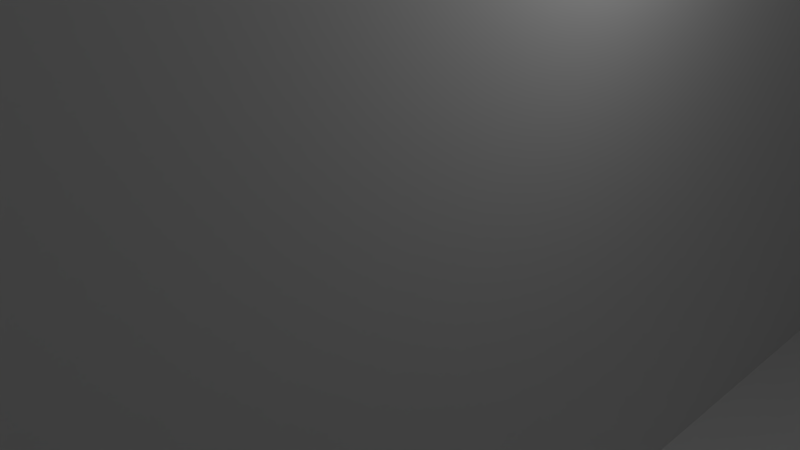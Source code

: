 # Source: x-end-idler.blend  (saved by Blender 2.76.0; exported with 4.5.12 LTS)
import bpy
from mathutils import Matrix  # noqa: F401  (used for matrix-valued properties, if any)

bpy.ops.wm.read_factory_settings(use_empty=True)
scene = bpy.context.scene
scene.name = 'Scene'

# ---- collections
col_collection_1 = bpy.data.collections.new('Collection 1'); scene.collection.children.link(col_collection_1)

# ---- world
world_world = bpy.data.worlds.new('World'); scene.world = world_world
world_world.color = (0.05088, 0.05088, 0.05088)
world_world.use_sun_shadow = False
world_world.sun_shadow_jitter_overblur = 0.0
world_world.cycles.sampling_method = 'MANUAL'
world_world.cycles.sample_map_resolution = 256

# ---- cameras
cam_camera = bpy.data.cameras.new('Camera')
cam_camera.clip_end = 100.0
cam_camera.lens = 35.0
cam_camera.sensor_width = 32.0
cam_camera.sensor_height = 18.0
cam_camera.ortho_scale = 7.314
cam_camera.dof.focus_distance = 0.0
cam_camera.dof.aperture_fstop = 128.0

# ---- lights
light_lamp = bpy.data.lights.new('Lamp', 'POINT')
light_lamp.transmission_factor = 0.0
light_lamp.cutoff_distance = 30.0
light_lamp.energy = 100.0
light_lamp.shadow_buffer_clip_start = 1.001
light_lamp.shadow_soft_size = 0.1
light_lamp.shadow_maximum_resolution = 0.006
light_lamp.use_absolute_resolution = True
light_lamp.cycles.use_multiple_importance_sampling = False

# ---- meshes
me_x_end_idler = bpy.data.meshes.new('X-End-Idler')
me_x_end_idler.from_pydata([(-14.45, -7.96, 13.0), (-14.45, -7.635, 14.22), (-14.45, -8.069, 11.75), (-14.45, -7.105, 15.35), (-14.45, -6.385, 16.38), (-14.45, -5.498, 17.27), (-14.45, -4.469, 17.99), (-14.45, -3.332, 18.52), (-14.45, -2.12, 18.84), (-14.45, -0.8694, 18.95), (-14.45, 0.3809, 18.84), (-14.45, 1.593, 18.52), (-14.45, -0.8694, 16.25), (-14.45, 2.731, 17.99), (-14.45, -1.349, 13.94), (-14.45, -1.799, 13.85), (-14.45, -0.8894, 13.94), (-14.45, -0.8694, 13.94), (-14.45, -2.592, 13.39), (-14.45, -2.219, 13.66), (-14.45, -2.899, 13.05), (-14.45, -3.129, 12.65), (-14.45, -3.271, 12.21), (-14.45, -3.319, 11.75), (-14.45, -3.271, 11.3), (-14.45, -3.129, 10.86), (-14.45, -2.899, 10.46), (-14.45, -2.592, 10.12), (-14.45, -2.219, 9.848), (-14.45, -1.799, 9.661), (-14.45, -0.8694, 4.554), (-14.45, -1.349, 9.566), (-14.45, -0.8894, 9.566), (-14.45, -0.8694, 9.57), (-14.45, -2.12, 4.663), (-14.45, -3.332, 4.988), (-14.45, -4.469, 5.518), (-14.45, -5.498, 6.238), (-14.45, -6.385, 7.126), (-14.45, -7.105, 8.154), (-14.45, -7.635, 9.291), (-14.45, -7.96, 10.5), (-14.45, 3.759, 17.27), (-14.45, 4.646, 16.38), (-14.45, 4.736, 16.25), (-14.45, -30.87, -22.75), (-14.45, -30.87, 16.25), (-14.45, 29.13, -22.75), (-14.45, -6.475, 16.25), (-14.45, -0.4396, 9.661), (-14.45, -0.01944, 9.848), (-14.45, 0.3527, 10.12), (-14.45, 0.6604, 10.46), (-14.45, 0.8904, 10.86), (-14.45, 1.032, 11.3), (-14.45, 1.081, 11.75), (-14.45, 1.032, 12.21), (-14.45, 0.8904, 12.65), (-14.45, 0.6604, 13.05), (-14.45, -0.4396, 13.85), (-14.45, 0.3527, 13.39), (-14.45, -0.01944, 13.66), (-14.45, 29.13, 16.25), (-10.95, -0.8894, 9.566), (-10.95, -0.4396, 9.661), (-10.95, -1.349, 9.566), (-10.95, -1.799, 9.661), (-10.95, -2.219, 9.848), (-10.95, -2.592, 10.12), (-10.95, -2.899, 10.46), (-10.95, -3.129, 10.86), (-10.95, -3.271, 11.3), (-10.95, -3.319, 11.75), (-10.95, -3.271, 12.21), (-10.95, -3.129, 12.65), (-10.95, -2.899, 13.05), (-10.95, -2.592, 13.39), (-10.95, -2.219, 13.66), (-10.95, -1.799, 13.85), (-10.95, -1.349, 13.94), (-10.95, -0.8894, 13.94), (-10.95, -0.4396, 13.85), (-10.95, 4.736, 16.25), (-10.95, 15.13, 16.25), (-9.951, 16.63, 16.25), (-0.9507, 15.13, 16.25), (-0.9507, 4.736, 16.25), (2.549, 4.736, 16.25), (2.549, 29.13, 16.25), (-7.187, 26.93, 16.25), (-9.951, 23.13, 16.25), (-9.863, 23.96, 16.25), (-1.951, 19.13, 16.25), (-1.951, 23.13, 16.25), (-5.533, 27.11, 16.25), (-6.369, 27.11, 16.25), (-9.605, 24.76, 16.25), (-9.187, 25.48, 16.25), (-3.951, 26.59, 16.25), (-4.715, 26.93, 16.25), (-8.627, 26.1, 16.25), (-7.951, 26.59, 16.25), (-3.274, 26.1, 16.25), (-2.715, 25.48, 16.25), (-2.297, 24.76, 16.25), (-1.951, 16.63, 16.25), (-2.038, 23.96, 16.25), (-1.951, 17.63, 16.25), (-9.951, 19.13, 16.25), (-9.951, 17.63, 16.25), (-10.95, 4.646, 16.38), (-10.95, 3.759, 17.27), (-10.95, 2.731, 17.99), (-10.95, 1.593, 18.52), (-10.95, 0.3809, 18.84), (-10.95, -0.8694, 18.95), (-10.95, -2.12, 18.84), (-10.95, -3.332, 18.52), (-10.95, -4.469, 17.99), (-10.95, -5.498, 17.27), (-10.95, -6.385, 16.38), (-10.95, -6.475, 16.25), (-0.9507, 15.13, -22.75), (8.049, 29.13, -22.75), (8.049, -30.87, -22.75), (-0.9507, -16.27, -22.75), (-10.95, 15.13, -22.75), (-5.533, -17.89, -22.75), (-6.369, -17.89, -22.75), (-10.95, -16.27, -22.75), (-1.951, -21.87, -22.75), (-1.951, 19.13, -22.75), (-9.951, 16.63, -22.75), (-1.951, 16.63, -22.75), (-9.951, 23.13, -22.75), (-9.951, 19.13, -22.75), (-1.951, 17.63, -22.75), (-1.951, 23.13, -22.75), (-2.038, 23.96, -22.75), (-9.187, 25.48, -22.75), (-9.605, 24.76, -22.75), (-2.297, 24.76, -22.75), (-2.715, 25.48, -22.75), (-3.274, 26.1, -22.75), (-3.951, 26.59, -22.75), (-4.715, 26.93, -22.75), (-6.369, 27.11, -22.75), (-7.187, 26.93, -22.75), (-5.533, 27.11, -22.75), (-7.951, 26.59, -22.75), (-8.627, 26.1, -22.75), (-9.951, 17.63, -22.75), (-7.951, -18.41, -22.75), (-8.627, -18.9, -22.75), (-9.863, 23.96, -22.75), (-1.951, -25.87, -22.75), (-9.951, -21.87, -22.75), (-9.951, -28.37, -22.75), (-1.951, -28.37, -22.75), (-9.951, -25.87, -22.75), (-1.951, -27.37, -22.75), (-2.038, -21.04, -22.75), (-2.297, -20.24, -22.75), (-2.715, -19.52, -22.75), (-3.274, -18.9, -22.75), (-3.951, -18.41, -22.75), (-4.715, -18.07, -22.75), (-7.187, -18.07, -22.75), (-9.951, -27.37, -22.75), (-9.187, -19.52, -22.75), (-9.605, -20.24, -22.75), (-9.863, -21.04, -22.75), (2.549, 29.13, 11.75), (8.049, 29.13, 11.75), (8.049, 29.13, 6.204), (14.98, 29.13, 7.754), (8.843, 29.13, -3.788), (14.98, 29.13, -0.2463), (5.732, 29.13, -6.113), (7.265, 29.13, -5.787), (9.042, 29.13, -3.798), (10.02, 29.13, -3.954), (10.37, 29.13, -6.113), (12.8, 29.13, -5.019), (12.93, 29.13, -5.101), (9.609, 29.13, -5.91), (10.98, 29.13, -4.211), (11.91, 29.13, -4.568), (0.5493, 29.13, -13.25), (0.5904, 29.13, -12.46), (11.1, 29.13, -6.395), (11.62, 29.13, -6.659), (8.833, 29.13, -5.787), (8.049, 29.13, -5.746), (6.49, 29.13, -5.91), (4.999, 29.13, -6.395), (2.476, 29.13, -8.228), (3.031, 29.13, -7.673), (4.299, 29.13, -6.751), (3.641, 29.13, -7.179), (9.782, 29.13, 2.021), (1.982, 29.13, -8.838), (1.554, 29.13, -9.496), (1.198, 29.13, -10.2), (0.9163, 29.13, -10.93), (0.7132, 29.13, -11.69), (0.5904, 29.13, -14.03), (0.7132, 29.13, -14.81), (0.9163, 29.13, -15.56), (1.198, 29.13, -16.3), (1.554, 29.13, -17.0), (1.982, 29.13, -17.65), (2.476, 29.13, -18.26), (3.031, 29.13, -18.82), (3.641, 29.13, -19.31), (4.299, 29.13, -19.74), (4.999, 29.13, -20.1), (5.732, 29.13, -20.38), (6.49, 29.13, -20.58), (7.265, 29.13, -20.71), (8.049, 29.13, -20.75), (8.833, 29.13, -20.71), (14.41, 29.13, -20.31), (15.22, 29.13, -7.03), (15.18, 29.13, -10.93), (14.9, 29.13, -10.2), (15.73, 29.13, -7.662), (15.39, 29.13, -11.69), (14.12, 29.13, -8.838), (13.92, 29.13, -8.589), (14.54, 29.13, -9.496), (15.55, 29.13, -13.25), (15.51, 29.13, -12.46), (8.049, 29.13, 1.304), (16.28, 29.13, -8.496), (15.51, 29.13, -14.03), (16.73, 29.13, -9.382), (15.39, 29.13, -14.81), (17.08, 29.13, -10.31), (15.18, 29.13, -15.56), (17.34, 29.13, -11.27), (14.9, 29.13, -16.3), (17.5, 29.13, -12.25), (14.54, 29.13, -17.0), (17.55, 29.13, -13.25), (14.12, 29.13, -17.65), (17.5, 29.13, -14.24), (13.62, 29.13, -18.26), (17.34, 29.13, -15.22), (13.07, 29.13, -18.82), (17.08, 29.13, -16.18), (12.46, 29.13, -19.31), (16.73, 29.13, -17.11), (11.8, 29.13, -19.74), (16.28, 29.13, -18.0), (11.1, 29.13, -20.1), (15.73, 29.13, -18.83), (10.37, 29.13, -20.38), (15.11, 29.13, -19.6), (9.609, 29.13, -20.58), (13.63, 29.13, -20.93), (12.8, 29.13, -21.47), (11.91, 29.13, -21.92), (10.98, 29.13, -22.28), (10.02, 29.13, -22.54), (9.042, 29.13, -22.69), (5.599, 29.13, 3.754), (6.317, 29.13, 2.021), (10.5, 29.13, 3.754), (9.782, 29.13, 5.486), (6.317, 29.13, 5.486), (-10.95, -0.01944, 13.66), (-10.95, 0.3527, 13.39), (-10.95, 0.6604, 13.05), (-10.95, 0.8904, 12.65), (-10.95, 1.032, 12.21), (-10.95, 1.081, 11.75), (-10.95, 1.032, 11.3), (-10.95, 0.8904, 10.86), (-10.95, 0.6604, 10.46), (-10.95, 0.3527, 10.12), (-10.95, -0.01944, 9.848), (2.549, -6.475, 16.25), (2.549, -30.87, 16.25), (2.549, -0.8694, 16.25), (-0.9507, -16.27, 16.25), (-0.9507, -6.475, 16.25), (-2.297, -20.24, 16.25), (-7.951, -18.41, 16.25), (-10.95, -16.27, 16.25), (-8.627, -18.9, 16.25), (-9.951, -21.87, 16.25), (-9.863, -21.04, 16.25), (-9.605, -20.24, 16.25), (-9.187, -19.52, 16.25), (-1.951, -28.37, 16.25), (-1.951, -27.37, 16.25), (-9.951, -28.37, 16.25), (-9.951, -25.87, 16.25), (-1.951, -25.87, 16.25), (-6.369, -17.89, 16.25), (-5.533, -17.89, 16.25), (-4.715, -18.07, 16.25), (-3.951, -18.41, 16.25), (-1.951, -21.87, 16.25), (-3.274, -18.9, 16.25), (-2.038, -21.04, 16.25), (-2.715, -19.52, 16.25), (-9.951, -27.37, 16.25), (-7.187, -18.07, 16.25), (9.042, -30.87, -22.69), (10.98, -30.87, -22.28), (10.02, -30.87, -22.54), (11.91, -30.87, -21.92), (12.8, -30.87, -21.47), (13.63, -30.87, -20.93), (14.41, -30.87, -20.31), (8.833, -30.87, -20.71), (8.049, -30.87, -20.75), (7.265, -30.87, -20.71), (11.8, -30.87, -19.74), (11.1, -30.87, -20.1), (15.11, -30.87, -19.6), (13.62, -30.87, -18.26), (13.07, -30.87, -18.82), (16.28, -30.87, -18.0), (14.54, -30.87, -17.0), (14.12, -30.87, -17.65), (16.73, -30.87, -17.11), (15.51, -30.87, -14.03), (15.39, -30.87, -14.81), (17.5, -30.87, -14.24), (15.55, -30.87, -13.25), (17.55, -30.87, -13.25), (15.18, -30.87, -10.93), (15.39, -30.87, -11.69), (17.08, -30.87, -10.31), (14.54, -30.87, -9.496), (14.9, -30.87, -10.2), (16.73, -30.87, -9.382), (15.73, -30.87, -7.662), (13.92, -30.87, -8.589), (16.28, -30.87, -8.496), (14.12, -30.87, -8.838), (0.7132, -30.87, -14.81), (0.5904, -30.87, -14.03), (17.34, -30.87, -11.27), (1.198, -30.87, -16.3), (0.9163, -30.87, -15.56), (15.51, -30.87, -12.46), (17.5, -30.87, -12.25), (17.34, -30.87, -15.22), (15.18, -30.87, -15.56), (14.9, -30.87, -16.3), (17.08, -30.87, -16.18), (4.299, -30.87, -19.74), (3.641, -30.87, -19.31), (15.73, -30.87, -18.83), (12.46, -30.87, -19.31), (5.732, -30.87, -20.38), (4.999, -30.87, -20.1), (10.37, -30.87, -20.38), (9.609, -30.87, -20.58), (6.49, -30.87, -20.58), (3.031, -30.87, -18.82), (2.476, -30.87, -18.26), (1.982, -30.87, -17.65), (1.554, -30.87, -17.0), (0.5493, -30.87, -13.25), (0.5904, -30.87, -12.46), (0.7132, -30.87, -11.69), (0.9163, -30.87, -10.93), (1.198, -30.87, -10.2), (1.554, -30.87, -9.496), (1.982, -30.87, -8.838), (2.476, -30.87, -8.228), (3.031, -30.87, -7.673), (2.549, -30.87, -3.746), (3.641, -30.87, -7.179), (8.049, -30.87, -3.746), (4.299, -30.87, -6.751), (9.042, -30.87, -3.798), (4.999, -30.87, -6.395), (10.02, -30.87, -3.954), (5.732, -30.87, -6.113), (10.37, -30.87, -6.113), (12.93, -30.87, -5.101), (9.609, -30.87, -5.91), (10.98, -30.87, -4.211), (6.49, -30.87, -5.91), (11.91, -30.87, -4.568), (7.265, -30.87, -5.787), (11.1, -30.87, -6.395), (8.049, -30.87, -5.746), (8.833, -30.87, -5.787), (12.8, -30.87, -5.019), (15.22, -30.87, -7.03), (11.62, -30.87, -6.659), (-10.95, -16.27, 13.25), (-10.95, -17.17, 13.25), (-10.95, -16.27, 6.254), (-10.95, -17.17, 6.254), (-10.95, -16.27, 1.254), (-10.95, -16.27, -0.7463), (-10.95, -16.27, 8.254), (-10.95, -17.17, 8.254), (-10.95, -17.17, -0.7463), (-10.95, -16.27, -5.746), (-10.95, -16.27, -7.746), (-10.95, -17.17, 1.254), (-10.95, -17.17, -7.746), (-10.95, -16.27, -12.75), (-10.95, -16.27, -14.75), (-10.95, -17.17, -5.746), (-10.95, -17.17, -14.75), (-10.95, -16.27, -19.75), (-10.95, -17.17, -12.75), (-10.95, -17.17, -19.75), (2.549, 21.13, 11.75), (2.549, 21.13, -3.746), (2.549, 5.366, 15.35), (2.549, 5.896, 14.22), (2.549, 6.221, 13.0), (2.549, 6.331, 11.75), (2.549, 6.221, 10.5), (2.549, 5.896, 9.291), (2.549, 5.366, 8.154), (2.549, 4.646, 7.126), (2.549, 3.759, 6.238), (2.549, 2.731, 5.518), (2.549, 1.593, 4.988), (2.549, 0.3809, 4.663), (2.549, -0.8694, 4.554), (2.549, -0.8894, 9.566), (2.549, -0.8694, 9.57), (2.549, -1.349, 9.566), (2.549, -1.799, 9.661), (2.549, -2.219, 9.848), (2.549, -2.592, 10.12), (2.549, -2.899, 10.46), (2.549, -3.129, 10.86), (2.549, -3.271, 11.3), (2.549, -3.319, 11.75), (2.549, -3.271, 12.21), (2.549, -3.129, 12.65), (2.549, -2.899, 13.05), (2.549, -1.349, 13.94), (2.549, -1.799, 13.85), (2.549, -2.592, 13.39), (2.549, -2.219, 13.66), (2.549, -0.8894, 13.94), (2.549, -0.8694, 13.94), (-0.9507, 4.646, 16.38), (2.549, 4.646, 16.38), (-0.9507, -16.27, -19.75), (-0.9507, -17.17, -14.75), (-0.9507, -17.17, -19.75), (-0.9507, -16.27, -14.75), (-0.9507, -16.27, -12.75), (-0.9507, -17.17, -12.75), (-0.9507, -17.17, -7.746), (-0.9507, -16.27, -7.746), (-0.9507, -16.27, -5.746), (-0.9507, -17.17, -5.746), (-0.9507, -17.17, -0.7463), (-0.9507, -16.27, -0.7463), (-0.9507, -16.27, 1.254), (-0.9507, -17.17, 1.254), (-0.9507, -17.17, 6.254), (-0.9507, -16.27, 6.254), (-0.9507, -16.27, 8.254), (-0.9507, -17.17, 8.254), (-0.9507, -17.17, 13.25), (-0.9507, -16.27, 13.25), (-0.9507, -6.385, 16.38), (-0.9507, -3.129, 12.65), (-0.9507, -5.498, 17.27), (-0.9507, -2.592, 13.39), (-0.9507, -4.469, 17.99), (-0.9507, -2.219, 13.66), (-0.9507, -3.332, 18.52), (-0.9507, -0.8894, 13.94), (-0.9507, -2.12, 18.84), (-0.9507, 0.3527, 13.39), (-0.9507, -0.8694, 18.95), (-0.9507, 0.3809, 18.84), (-0.9507, 1.593, 18.52), (-0.9507, 2.731, 17.99), (-0.9507, 3.759, 17.27), (-0.9507, 0.6604, 10.46), (-0.9507, 0.3527, 10.12), (-0.9507, -0.4396, 9.661), (-0.9507, -0.01944, 9.848), (-0.9507, -0.4396, 13.85), (-0.9507, -0.01944, 13.66), (-0.9507, 1.032, 11.3), (-0.9507, 0.8904, 10.86), (-0.9507, 0.6604, 13.05), (-0.9507, 0.8904, 12.65), (-0.9507, 1.081, 11.75), (-0.9507, 1.032, 12.21), (-0.9507, -1.349, 13.94), (-0.9507, -1.799, 13.85), (-0.9507, -2.899, 13.05), (-0.9507, -3.271, 12.21), (-0.9507, -2.592, 10.12), (-0.9507, -2.899, 10.46), (-0.9507, -3.319, 11.75), (-0.9507, -3.271, 11.3), (-0.9507, -3.129, 10.86), (-0.9507, -2.219, 9.848), (-0.9507, -1.799, 9.661), (-0.9507, -1.349, 9.566), (-0.9507, -0.8894, 9.566), (8.049, 21.13, -3.746), (8.843, 21.13, -3.788), (14.98, 21.13, -0.2463), (14.98, 21.13, 7.754), (8.049, 21.13, 11.75), (5.599, 26.13, 3.754), (6.317, 26.13, 2.021), (6.317, 26.13, 5.486), (8.049, 26.13, 6.204), (9.782, 26.13, 5.486), (10.5, 26.13, 3.754), (9.782, 26.13, 2.021), (8.049, 26.13, 1.304), (2.549, -6.385, 16.38), (2.549, -0.4396, 13.85), (2.549, -0.01944, 13.66), (2.549, 0.8904, 12.65), (2.549, 0.3527, 13.39), (2.549, 0.6604, 13.05), (2.549, 1.032, 12.21), (2.549, 1.081, 11.75), (2.549, 1.032, 11.3), (2.549, 0.8904, 10.86), (2.549, 0.6604, 10.46), (2.549, 0.3527, 10.12), (2.549, -0.01944, 9.848), (2.549, -0.4396, 9.661), (2.549, 3.759, 17.27), (2.549, 2.731, 17.99), (2.549, 1.593, 18.52), (2.549, 0.3809, 18.84), (2.549, -0.8694, 18.95), (2.549, -2.12, 18.84), (2.549, -3.332, 18.52), (2.549, -4.469, 17.99), (2.549, -5.498, 17.27), (11.95, 21.13, 1.504), (11.95, 21.13, 6.004), (8.049, 21.13, 8.254), (4.152, 21.13, 6.004), (8.049, 21.13, -0.7463), (4.152, 21.13, 1.504), (4.152, 26.13, 1.504), (8.049, 26.13, -0.7463), (4.152, 26.13, 6.004), (11.95, 26.13, 6.004), (8.049, 26.13, 8.254), (11.95, 26.13, 1.504)], [], [(0, 1, 2), (2, 1, 3), (2, 3, 4), (2, 4, 5), (2, 5, 6), (2, 6, 7), (2, 7, 8), (2, 8, 9), (2, 9, 10), (2, 10, 11), (12, 11, 13), (14, 15, 12), (16, 14, 12), (17, 16, 12), (2, 11, 12), (15, 2, 12), (18, 2, 19), (2, 15, 19), (2, 18, 20), (20, 21, 2), (21, 22, 2), (22, 23, 2), (23, 24, 2), (24, 25, 2), (25, 26, 2), (26, 27, 2), (27, 28, 2), (28, 29, 2), (29, 30, 2), (31, 30, 29), (32, 33, 30), (32, 30, 31), (2, 30, 34), (2, 34, 35), (2, 35, 36), (2, 36, 37), (2, 37, 38), (2, 38, 39), (2, 39, 40), (2, 40, 41), (12, 13, 42), (12, 42, 43), (12, 43, 44), (45, 46, 47), (3, 46, 48), (1, 46, 3), (0, 46, 1), (2, 46, 0), (41, 46, 2), (40, 46, 41), (39, 46, 40), (38, 46, 39), (37, 46, 38), (47, 46, 37), (35, 47, 36), (34, 47, 35), (30, 47, 34), (33, 47, 30), (49, 47, 33), (47, 49, 50), (50, 51, 47), (51, 52, 47), (52, 53, 47), (53, 54, 47), (54, 55, 47), (55, 56, 47), (56, 57, 47), (57, 58, 47), (58, 12, 47), (12, 59, 17), (60, 12, 58), (61, 59, 12), (61, 12, 60), (47, 12, 62), (36, 47, 37), (63, 64, 32), (33, 64, 49), (32, 64, 33), (65, 63, 31), (31, 63, 32), (66, 65, 29), (29, 65, 31), (67, 66, 28), (28, 66, 29), (68, 67, 27), (27, 67, 28), (69, 68, 26), (26, 68, 27), (70, 69, 25), (25, 69, 26), (71, 70, 24), (24, 70, 25), (72, 71, 23), (23, 71, 24), (22, 73, 23), (23, 73, 72), (21, 74, 22), (22, 74, 73), (20, 75, 21), (21, 75, 74), (18, 76, 20), (20, 76, 75), (18, 19, 77), (76, 18, 77), (19, 15, 78), (77, 19, 78), (15, 14, 79), (78, 15, 79), (14, 16, 80), (79, 14, 80), (16, 17, 81), (81, 17, 59), (16, 81, 80), (12, 44, 62), (62, 44, 82), (62, 82, 83), (84, 83, 85), (85, 86, 87), (85, 87, 88), (89, 88, 62), (62, 83, 90), (62, 90, 91), (92, 85, 93), (94, 88, 95), (96, 97, 62), (98, 88, 99), (97, 100, 62), (99, 88, 94), (100, 101, 62), (95, 88, 89), (101, 89, 62), (102, 88, 98), (103, 88, 102), (104, 88, 103), (84, 85, 105), (106, 88, 104), (107, 85, 92), (85, 88, 106), (85, 106, 93), (108, 107, 92), (90, 83, 108), (107, 108, 109), (108, 83, 109), (85, 107, 105), (109, 83, 84), (96, 62, 91), (110, 82, 43), (43, 82, 44), (111, 110, 42), (42, 110, 43), (112, 111, 13), (13, 111, 42), (113, 112, 11), (11, 112, 13), (114, 113, 10), (10, 113, 11), (115, 114, 9), (9, 114, 10), (116, 115, 8), (8, 115, 9), (117, 116, 7), (7, 116, 8), (118, 117, 6), (6, 117, 7), (119, 118, 5), (5, 118, 6), (120, 119, 4), (4, 119, 5), (4, 3, 48), (121, 120, 48), (120, 4, 48), (122, 123, 124), (125, 122, 124), (45, 47, 126), (127, 128, 129), (45, 126, 129), (130, 125, 124), (131, 123, 122), (132, 133, 122), (47, 134, 135), (133, 136, 122), (137, 123, 131), (138, 123, 137), (139, 140, 47), (141, 123, 138), (142, 123, 141), (143, 123, 142), (144, 123, 143), (145, 123, 144), (47, 123, 145), (146, 147, 47), (47, 145, 148), (149, 150, 47), (136, 151, 135), (47, 150, 139), (152, 153, 129), (47, 154, 134), (155, 130, 124), (47, 135, 151), (126, 47, 132), (147, 149, 47), (136, 131, 122), (148, 146, 47), (45, 129, 156), (157, 158, 124), (45, 156, 159), (160, 155, 124), (161, 125, 130), (162, 125, 161), (163, 125, 162), (164, 125, 163), (165, 125, 164), (166, 125, 165), (129, 125, 166), (128, 167, 129), (129, 166, 127), (167, 152, 129), (160, 168, 159), (158, 160, 124), (169, 129, 153), (170, 129, 169), (171, 129, 170), (156, 129, 171), (45, 159, 168), (45, 157, 124), (45, 168, 157), (159, 155, 160), (140, 154, 47), (151, 132, 47), (122, 126, 132), (135, 131, 136), (62, 88, 47), (47, 88, 172), (47, 172, 173), (174, 173, 175), (176, 175, 177), (178, 175, 176), (179, 180, 181), (182, 183, 184), (185, 186, 187), (182, 187, 183), (188, 47, 189), (190, 184, 191), (185, 187, 182), (192, 186, 185), (193, 186, 192), (182, 184, 190), (179, 181, 193), (194, 180, 179), (178, 176, 180), (195, 175, 178), (196, 47, 197), (198, 175, 195), (199, 175, 198), (197, 175, 199), (200, 175, 197), (201, 47, 196), (202, 47, 201), (203, 47, 202), (204, 47, 203), (205, 47, 204), (178, 180, 194), (189, 47, 205), (206, 47, 188), (47, 206, 207), (207, 208, 47), (208, 209, 47), (209, 210, 47), (210, 211, 47), (211, 212, 47), (212, 213, 47), (213, 214, 47), (214, 215, 47), (215, 216, 47), (216, 217, 47), (217, 218, 47), (218, 219, 47), (219, 220, 47), (220, 221, 47), (221, 222, 47), (223, 224, 225), (226, 227, 223), (224, 223, 227), (223, 228, 229), (223, 230, 228), (223, 225, 230), (226, 231, 232), (226, 232, 227), (200, 47, 233), (231, 226, 234), (231, 234, 235), (235, 234, 236), (235, 236, 237), (237, 236, 238), (237, 238, 239), (239, 238, 240), (239, 240, 241), (241, 240, 242), (241, 242, 243), (243, 242, 244), (243, 244, 245), (245, 244, 246), (245, 246, 247), (247, 246, 248), (247, 248, 249), (249, 248, 250), (249, 250, 251), (251, 250, 252), (251, 252, 253), (253, 252, 254), (253, 254, 255), (255, 254, 256), (255, 256, 257), (257, 256, 258), (257, 258, 259), (259, 258, 222), (259, 222, 221), (47, 222, 260), (47, 260, 261), (47, 261, 262), (47, 262, 263), (47, 263, 264), (47, 264, 265), (47, 265, 123), (47, 173, 266), (47, 266, 267), (47, 267, 233), (268, 175, 200), (47, 200, 197), (269, 175, 268), (174, 175, 269), (270, 173, 174), (266, 173, 270), (186, 193, 181), (61, 271, 81), (59, 61, 81), (60, 272, 271), (61, 60, 271), (58, 273, 272), (60, 58, 272), (57, 274, 273), (58, 57, 273), (56, 275, 274), (57, 56, 274), (55, 276, 275), (56, 55, 275), (54, 277, 276), (55, 54, 276), (53, 278, 277), (54, 53, 277), (52, 279, 278), (53, 52, 278), (51, 280, 279), (52, 51, 279), (281, 280, 50), (50, 280, 51), (64, 281, 49), (49, 281, 50), (282, 283, 284), (285, 283, 286), (283, 282, 286), (287, 283, 285), (288, 289, 290), (46, 289, 48), (46, 291, 289), (291, 292, 289), (292, 293, 289), (293, 294, 289), (294, 290, 289), (295, 283, 296), (121, 48, 289), (297, 283, 295), (298, 296, 299), (300, 301, 285), (301, 302, 285), (302, 303, 285), (299, 283, 304), (303, 305, 285), (304, 283, 306), (305, 307, 285), (307, 287, 285), (306, 283, 287), (46, 298, 291), (46, 308, 298), (296, 298, 308), (46, 283, 297), (46, 297, 308), (289, 288, 309), (296, 283, 299), (289, 309, 300), (289, 300, 285), (45, 124, 310), (311, 45, 312), (312, 45, 310), (313, 45, 311), (314, 45, 313), (315, 45, 314), (316, 45, 315), (317, 45, 316), (318, 319, 45), (320, 321, 322), (323, 324, 325), (326, 327, 328), (329, 330, 331), (332, 329, 333), (334, 335, 336), (337, 338, 339), (340, 341, 342), (341, 343, 342), (344, 345, 45), (342, 337, 339), (339, 338, 336), (338, 334, 336), (336, 335, 346), (347, 348, 45), (346, 349, 350), (350, 332, 333), (333, 329, 331), (331, 330, 351), (330, 352, 351), (351, 353, 354), (354, 326, 328), (328, 327, 325), (355, 356, 45), (327, 323, 325), (325, 324, 357), (357, 358, 322), (359, 360, 45), (358, 320, 322), (322, 321, 316), (321, 361, 316), (361, 362, 316), (362, 317, 316), (318, 45, 317), (319, 363, 45), (360, 355, 45), (363, 359, 45), (356, 364, 45), (324, 358, 357), (365, 366, 45), (364, 365, 45), (353, 326, 354), (366, 367, 45), (352, 353, 351), (367, 347, 45), (349, 332, 350), (348, 344, 45), (335, 349, 346), (343, 337, 342), (368, 45, 345), (369, 45, 368), (370, 45, 369), (371, 45, 370), (372, 45, 371), (373, 45, 372), (374, 45, 373), (375, 45, 374), (376, 45, 375), (377, 45, 376), (377, 376, 378), (379, 378, 380), (381, 380, 382), (383, 382, 384), (385, 386, 387), (388, 384, 389), (390, 389, 391), (392, 386, 385), (386, 391, 393), (386, 393, 394), (386, 394, 387), (395, 391, 386), (390, 391, 395), (388, 389, 390), (383, 384, 388), (381, 382, 383), (379, 380, 381), (377, 378, 379), (283, 45, 377), (46, 45, 283), (396, 341, 340), (397, 386, 392), (121, 289, 126), (126, 83, 82), (110, 126, 82), (110, 111, 126), (111, 112, 126), (112, 113, 126), (113, 114, 126), (114, 115, 126), (275, 276, 126), (278, 279, 126), (74, 75, 119), (69, 120, 126), (120, 121, 126), (398, 399, 126), (289, 398, 126), (400, 401, 126), (402, 403, 126), (399, 404, 126), (399, 405, 404), (403, 406, 126), (407, 408, 126), (401, 402, 126), (401, 409, 402), (408, 410, 126), (411, 412, 126), (406, 407, 126), (406, 413, 407), (412, 414, 126), (415, 129, 126), (410, 411, 126), (410, 416, 411), (64, 63, 126), (414, 415, 126), (414, 417, 415), (79, 80, 117), (76, 77, 118), (63, 65, 126), (66, 67, 126), (67, 68, 126), (68, 69, 126), (70, 120, 69), (71, 72, 120), (72, 73, 120), (73, 74, 119), (119, 120, 73), (70, 71, 120), (118, 119, 75), (271, 272, 116), (118, 75, 76), (117, 118, 77), (281, 64, 126), (117, 77, 78), (117, 78, 79), (116, 117, 80), (116, 80, 81), (279, 280, 126), (116, 81, 271), (277, 278, 126), (115, 116, 272), (276, 277, 126), (115, 272, 273), (115, 274, 126), (115, 273, 274), (274, 275, 126), (280, 281, 126), (404, 400, 126), (65, 66, 126), (88, 418, 172), (87, 418, 88), (419, 418, 87), (420, 419, 87), (421, 419, 420), (422, 419, 421), (423, 419, 422), (424, 419, 423), (425, 419, 424), (426, 419, 425), (427, 419, 426), (428, 419, 427), (429, 419, 428), (430, 419, 429), (431, 419, 430), (432, 419, 431), (377, 419, 432), (433, 432, 434), (435, 432, 433), (436, 432, 435), (437, 432, 436), (438, 432, 437), (439, 432, 438), (440, 432, 439), (283, 432, 440), (283, 440, 441), (283, 441, 442), (283, 442, 443), (283, 443, 444), (283, 444, 445), (446, 284, 447), (284, 445, 448), (284, 448, 449), (284, 449, 447), (283, 445, 284), (377, 432, 283), (450, 284, 446), (451, 284, 450), (452, 453, 86), (87, 453, 420), (86, 453, 87), (125, 454, 122), (455, 454, 456), (122, 454, 455), (122, 455, 457), (122, 457, 458), (458, 459, 460), (458, 460, 122), (122, 460, 461), (122, 461, 462), (462, 463, 464), (462, 464, 122), (122, 464, 465), (122, 465, 466), (466, 467, 468), (466, 468, 122), (122, 468, 469), (122, 469, 470), (470, 471, 472), (470, 472, 122), (122, 472, 473), (122, 473, 285), (122, 285, 286), (122, 286, 474), (475, 474, 476), (477, 476, 478), (479, 478, 480), (481, 480, 482), (483, 482, 484), (122, 484, 485), (122, 485, 486), (122, 486, 487), (122, 487, 488), (122, 488, 452), (122, 452, 86), (122, 86, 85), (489, 122, 490), (122, 491, 492), (122, 492, 490), (493, 482, 494), (495, 122, 496), (122, 489, 496), (497, 484, 498), (122, 495, 499), (122, 499, 500), (122, 500, 484), (500, 498, 484), (483, 484, 497), (494, 482, 483), (481, 482, 493), (501, 480, 481), (502, 480, 501), (479, 480, 502), (477, 478, 479), (503, 476, 477), (475, 476, 503), (504, 474, 475), (505, 122, 506), (507, 474, 504), (508, 474, 507), (509, 474, 508), (122, 474, 509), (122, 509, 506), (510, 122, 505), (511, 122, 510), (512, 122, 511), (122, 512, 513), (491, 122, 513), (126, 122, 85), (83, 126, 85), (134, 90, 108), (135, 134, 108), (134, 154, 91), (90, 134, 91), (108, 92, 135), (135, 92, 131), (131, 92, 137), (137, 92, 93), (137, 93, 138), (138, 93, 106), (138, 106, 141), (141, 106, 104), (141, 104, 142), (142, 104, 103), (142, 103, 143), (143, 103, 102), (144, 143, 102), (98, 144, 102), (145, 144, 98), (99, 145, 98), (148, 145, 99), (94, 148, 99), (146, 148, 94), (95, 146, 94), (147, 146, 95), (89, 147, 95), (149, 147, 89), (101, 149, 89), (150, 149, 101), (100, 150, 101), (139, 150, 100), (97, 139, 100), (140, 139, 97), (96, 140, 97), (154, 140, 96), (91, 154, 96), (151, 109, 84), (132, 151, 84), (151, 136, 107), (109, 151, 107), (84, 105, 132), (132, 105, 133), (133, 105, 136), (136, 105, 107), (123, 265, 310), (124, 123, 310), (415, 454, 129), (129, 454, 125), (156, 291, 298), (159, 156, 298), (156, 171, 292), (291, 156, 292), (171, 170, 293), (292, 171, 293), (170, 169, 294), (293, 170, 294), (169, 153, 290), (294, 169, 290), (153, 152, 288), (290, 153, 288), (152, 167, 309), (288, 152, 309), (167, 128, 300), (309, 167, 300), (128, 127, 301), (300, 128, 301), (127, 166, 302), (301, 127, 302), (166, 165, 303), (302, 166, 303), (165, 164, 305), (303, 165, 305), (163, 307, 164), (164, 307, 305), (162, 287, 163), (163, 287, 307), (161, 306, 162), (162, 306, 287), (130, 304, 161), (161, 304, 306), (155, 299, 130), (130, 299, 304), (298, 299, 159), (159, 299, 155), (168, 308, 297), (157, 168, 297), (168, 160, 296), (308, 168, 296), (158, 295, 160), (160, 295, 296), (297, 295, 157), (157, 295, 158), (265, 264, 312), (310, 265, 312), (264, 263, 311), (312, 264, 311), (263, 262, 313), (311, 263, 313), (262, 261, 314), (313, 262, 314), (261, 260, 315), (314, 261, 315), (260, 222, 316), (315, 260, 316), (222, 258, 322), (316, 222, 322), (258, 256, 357), (322, 258, 357), (256, 254, 325), (357, 256, 325), (254, 252, 328), (325, 254, 328), (252, 250, 354), (328, 252, 354), (250, 248, 351), (354, 250, 351), (248, 246, 331), (351, 248, 331), (246, 244, 333), (331, 246, 333), (242, 350, 333), (244, 242, 333), (240, 346, 350), (242, 240, 350), (238, 336, 346), (240, 238, 346), (236, 339, 336), (238, 236, 336), (234, 342, 339), (236, 234, 339), (226, 340, 342), (234, 226, 342), (223, 396, 340), (226, 223, 340), (341, 396, 229), (229, 396, 223), (228, 343, 229), (229, 343, 341), (230, 337, 228), (228, 337, 343), (225, 338, 230), (230, 338, 337), (224, 334, 225), (225, 334, 338), (227, 335, 224), (224, 335, 334), (232, 349, 227), (227, 349, 335), (231, 332, 232), (232, 332, 349), (329, 332, 235), (235, 332, 231), (330, 329, 237), (237, 329, 235), (352, 330, 239), (239, 330, 237), (353, 352, 241), (241, 352, 239), (326, 353, 243), (243, 353, 241), (327, 326, 245), (245, 326, 243), (323, 327, 247), (247, 327, 245), (324, 323, 249), (249, 323, 247), (358, 324, 251), (251, 324, 249), (320, 358, 253), (253, 358, 251), (321, 320, 255), (255, 320, 253), (361, 321, 257), (257, 321, 255), (362, 361, 259), (259, 361, 257), (317, 362, 221), (221, 362, 259), (318, 317, 220), (220, 317, 221), (319, 318, 219), (219, 318, 220), (363, 319, 218), (218, 319, 219), (359, 363, 217), (217, 363, 218), (360, 359, 216), (216, 359, 217), (355, 360, 215), (215, 360, 216), (356, 355, 214), (214, 355, 215), (364, 356, 213), (213, 356, 214), (365, 364, 212), (212, 364, 213), (211, 366, 365), (212, 211, 365), (210, 367, 366), (211, 210, 366), (209, 347, 367), (210, 209, 367), (208, 348, 347), (209, 208, 347), (207, 344, 348), (208, 207, 348), (206, 345, 344), (207, 206, 344), (188, 368, 345), (206, 188, 345), (188, 189, 369), (368, 188, 369), (189, 205, 370), (369, 189, 370), (205, 204, 371), (370, 205, 371), (204, 203, 372), (371, 204, 372), (203, 202, 373), (372, 203, 373), (202, 201, 374), (373, 202, 374), (201, 196, 375), (374, 201, 375), (196, 197, 376), (375, 196, 376), (197, 199, 378), (376, 197, 378), (199, 198, 380), (378, 199, 380), (198, 195, 382), (380, 198, 382), (195, 178, 384), (382, 195, 384), (178, 194, 389), (384, 178, 389), (194, 179, 391), (389, 194, 391), (179, 193, 393), (391, 179, 393), (193, 192, 394), (393, 193, 394), (192, 185, 387), (394, 192, 387), (185, 182, 385), (387, 185, 385), (182, 190, 392), (385, 182, 392), (190, 191, 397), (392, 190, 397), (191, 184, 386), (397, 191, 386), (395, 386, 183), (183, 386, 184), (390, 395, 187), (187, 395, 183), (388, 390, 186), (186, 390, 187), (383, 388, 181), (181, 388, 186), (381, 383, 180), (180, 383, 181), (379, 381, 514), (515, 381, 180), (514, 381, 515), (515, 180, 176), (176, 177, 516), (515, 176, 516), (175, 517, 516), (177, 175, 516), (518, 517, 173), (173, 517, 175), (418, 518, 172), (172, 518, 173), (266, 519, 520), (267, 266, 520), (266, 270, 521), (519, 266, 521), (270, 174, 522), (521, 270, 522), (174, 269, 523), (522, 174, 523), (268, 524, 269), (269, 524, 523), (525, 524, 200), (200, 524, 268), (526, 525, 233), (233, 525, 200), (520, 526, 267), (267, 526, 233), (289, 285, 398), (398, 285, 473), (286, 282, 527), (474, 286, 527), (528, 284, 451), (529, 284, 528), (530, 427, 284), (282, 284, 453), (531, 284, 529), (532, 284, 531), (533, 428, 530), (532, 530, 284), (534, 429, 533), (535, 431, 534), (536, 432, 535), (537, 432, 536), (538, 432, 537), (539, 432, 538), (540, 432, 539), (434, 432, 540), (432, 431, 535), (431, 430, 534), (430, 429, 534), (429, 428, 533), (428, 427, 530), (427, 426, 284), (426, 425, 284), (425, 424, 284), (424, 423, 284), (423, 422, 284), (422, 421, 284), (421, 420, 284), (420, 453, 284), (453, 541, 282), (541, 542, 282), (542, 543, 282), (543, 544, 282), (544, 545, 282), (545, 546, 282), (546, 547, 282), (547, 548, 282), (548, 549, 282), (549, 527, 282), (377, 379, 419), (419, 379, 514), (417, 456, 415), (415, 456, 454), (414, 455, 417), (417, 455, 456), (412, 457, 455), (414, 412, 455), (411, 458, 412), (412, 458, 457), (416, 459, 411), (411, 459, 458), (410, 460, 416), (416, 460, 459), (408, 461, 460), (410, 408, 460), (407, 462, 408), (408, 462, 461), (413, 463, 407), (407, 463, 462), (406, 464, 413), (413, 464, 463), (403, 465, 464), (406, 403, 464), (402, 466, 403), (403, 466, 465), (409, 467, 402), (402, 467, 466), (401, 468, 409), (409, 468, 467), (400, 469, 468), (401, 400, 468), (404, 470, 400), (400, 470, 469), (405, 471, 404), (404, 471, 470), (399, 472, 405), (405, 472, 471), (398, 473, 472), (399, 398, 472), (419, 514, 516), (516, 514, 515), (550, 516, 517), (551, 550, 517), (552, 517, 518), (553, 518, 418), (419, 553, 418), (554, 555, 419), (551, 517, 552), (554, 516, 550), (419, 516, 554), (419, 555, 553), (553, 552, 518), (493, 528, 451), (450, 493, 451), (450, 481, 493), (481, 450, 446), (501, 481, 446), (502, 501, 446), (447, 502, 446), (479, 502, 447), (449, 479, 447), (477, 479, 449), (448, 477, 449), (477, 448, 503), (503, 448, 445), (503, 445, 475), (475, 445, 444), (475, 444, 504), (504, 444, 443), (504, 443, 507), (507, 443, 442), (507, 442, 508), (508, 442, 441), (508, 441, 509), (509, 441, 440), (509, 440, 506), (506, 440, 439), (506, 439, 505), (505, 439, 438), (505, 438, 510), (510, 438, 437), (510, 437, 511), (511, 437, 436), (511, 436, 512), (512, 436, 435), (512, 435, 513), (513, 435, 433), (433, 434, 513), (513, 434, 540), (513, 540, 491), (488, 541, 452), (452, 541, 453), (487, 542, 488), (488, 542, 541), (486, 543, 487), (487, 543, 542), (485, 544, 486), (486, 544, 543), (484, 545, 485), (485, 545, 544), (546, 545, 482), (482, 545, 484), (547, 546, 480), (480, 546, 482), (548, 547, 478), (478, 547, 480), (549, 548, 476), (476, 548, 478), (527, 549, 474), (474, 549, 476), (494, 529, 528), (493, 494, 528), (483, 531, 529), (494, 483, 529), (497, 532, 531), (483, 497, 531), (498, 530, 532), (497, 498, 532), (500, 533, 530), (498, 500, 530), (499, 534, 533), (500, 499, 533), (495, 535, 534), (499, 495, 534), (496, 536, 535), (495, 496, 535), (489, 537, 536), (496, 489, 536), (490, 538, 537), (489, 490, 537), (539, 538, 492), (492, 538, 490), (540, 539, 491), (491, 539, 492), (520, 556, 557), (526, 520, 557), (521, 522, 558), (522, 523, 559), (560, 522, 559), (560, 558, 522), (559, 523, 561), (523, 524, 561), (561, 525, 557), (525, 526, 557), (519, 521, 558), (558, 556, 520), (520, 519, 558), (524, 525, 561), (558, 560, 552), (553, 558, 552), (558, 553, 555), (556, 558, 555), (555, 554, 556), (556, 554, 557), (554, 550, 557), (557, 550, 561), (561, 550, 559), (559, 550, 551), (560, 559, 551), (552, 560, 551)])
me_x_end_idler.use_remesh_preserve_volume = False
me_x_end_idler.use_remesh_preserve_attributes = False
me_x_end_idler.use_mirror_vertex_groups = False
me_x_end_idler.update()

# ---- objects
ob_x_end_idler = bpy.data.objects.new('X-End-Idler', me_x_end_idler)
ob_lamp = bpy.data.objects.new('Lamp', light_lamp)
ob_camera = bpy.data.objects.new('Camera', cam_camera)

# ---- transforms, parenting, visibility, modifiers, constraints
ob_x_end_idler.location = (0.0, 0.0, 0.0)
ob_x_end_idler.lineart.crease_threshold = 0.0
ob_lamp.location = (4.076, 1.005, 5.904)
ob_lamp.rotation_euler = (0.6503, 0.05522, 1.866)
ob_lamp.lock_rotations_4d = False
ob_lamp.empty_display_type = 'ARROWS'
ob_lamp.color = (0.0, 0.0, 0.0, 0.0)
ob_lamp.lineart.crease_threshold = 0.0
ob_camera.location = (7.481, -6.508, 5.344)
ob_camera.rotation_euler = (1.109, 0.01082, 0.8149)
ob_camera.lock_rotations_4d = False
ob_camera.empty_display_type = 'ARROWS'
ob_camera.color = (0.0, 0.0, 0.0, 0.0)
ob_camera.display_type = 'WIRE'
ob_camera.lineart.crease_threshold = 0.0

# ---- collection membership
col_collection_1.objects.link(ob_x_end_idler)
col_collection_1.objects.link(ob_lamp)
col_collection_1.objects.link(ob_camera)

# ---- scene / render settings (as saved in the file)
scene.camera = ob_camera
scene.frame_start = 1; scene.frame_end = 250; scene.frame_set(1)
scene.render.engine = 'BLENDER_EEVEE_NEXT'
scene.render.resolution_percentage = 50
scene.render.dither_intensity = 0.0
scene.cycles.use_denoising = False
scene.cycles.samples = 10
scene.cycles.sampling_pattern = 'TABULATED_SOBOL'
scene.cycles.light_sampling_threshold = 0.0
scene.cycles.use_adaptive_sampling = False
scene.cycles.use_light_tree = False
scene.cycles.blur_glossy = 0.0
scene.cycles.pixel_filter_type = 'GAUSSIAN'
scene.cycles.sample_clamp_indirect = 0.0
scene.view_settings.view_transform = 'Standard'
bpy.context.view_layer.update()
